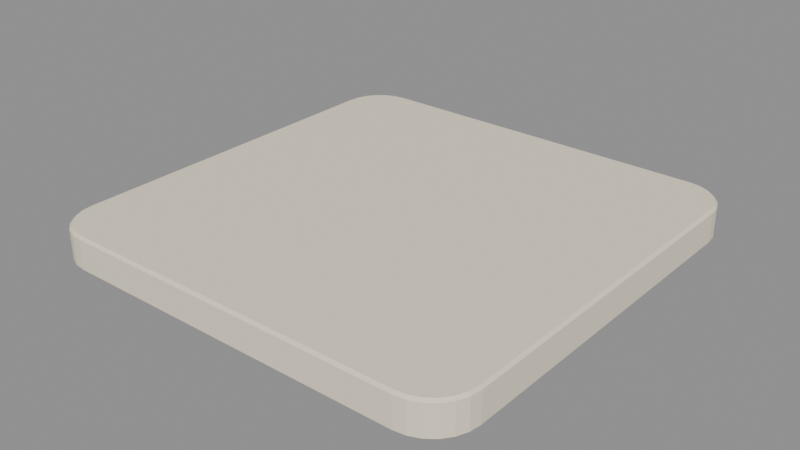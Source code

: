 # Source: model.blend  (saved by Blender 5.2.45; exported with 4.5.12 LTS)
import bpy
from mathutils import Matrix  # noqa: F401  (used for matrix-valued properties, if any)

bpy.ops.wm.read_factory_settings(use_empty=True)
scene = bpy.context.scene
scene.name = 'Scene'

# ---- images (referenced by path relative to the original .blend; pixels are not part of the script)
import os
ASSET_DIR = os.environ.get("B2B_ASSET_DIR", "")  # directory of the original .blend (textures are referenced by path, not embedded)
HERE = os.path.dirname(os.path.abspath(__file__))  # packed textures are extracted next to this script under _unpacked/

def load_image(name, relpath, width, height, colorspace="sRGB"):
    """Load a texture the original file referenced (path relative to the .blend, or extracted next to this script)."""
    p = next((c for c in (os.path.join(HERE, relpath), os.path.join(ASSET_DIR, relpath)) if relpath and os.path.exists(c)), "")
    if p:
        img = bpy.data.images.load(p, check_existing=True)
        img.name = name
    else:  # same state as the original file: an image datablock whose file is absent (Cycles renders it pink)
        img = bpy.data.images.new(name, width, height)
        img.source = "FILE"
        img.filepath = "//" + (relpath or name)
    img.colorspace_settings.name = colorspace
    return img
img_palette_png = load_image('palette.png', '_unpacked/palette.cadebe72.png', 2508, 2508, 'sRGB')

# ---- materials (node trees are filled in below, after node groups)
mat_sharedpalette_v001 = bpy.data.materials.new('SharedPalette_v001')

# ---- material node trees
mat_sharedpalette_v001.use_nodes = True; mat_sharedpalette_v001.node_tree.nodes.clear()
_N = mat_sharedpalette_v001.node_tree.nodes; _L = mat_sharedpalette_v001.node_tree.links
n0 = _N.new('ShaderNodeBsdfPrincipled'); n0.name = 'Principled BSDF'; n0.location = (-200, 100)
n0.inputs[2].default_value = 0.8
n0.inputs[10].default_value = 0.005
n1 = _N.new('ShaderNodeOutputMaterial'); n1.name = 'Material Output'; n1.location = (200, 100)
n2 = _N.new('ShaderNodeTexImage'); n2.name = 'Image Texture'; n2.location = (0, 0)
n2.image = img_palette_png
n2.interpolation = 'Closest'
n2.extension = 'EXTEND'
_L.new(n0.outputs[0], n1.inputs[0])
_L.new(n2.outputs[0], n0.inputs[0])
n1.is_active_output = True

# ---- meshes
me_com_01_rounded_base_direct = bpy.data.meshes.new('COM-01 Rounded Base Direct')
me_com_01_rounded_base_direct.from_pydata([(0.988, 0.8, 0.0), (0.9816, 0.8487, 0.0), (0.9628, 0.894, 0.0), (0.9329, 0.9329, 0.0), (0.894, 0.9628, 0.0), (0.8487, 0.9816, 0.0), (0.8, 0.988, 0.0), (-0.8, 0.988, 0.0), (-0.8487, 0.9816, 0.0), (-0.894, 0.9628, 0.0), (-0.9329, 0.9329, 0.0), (-0.9628, 0.894, 0.0), (-0.9816, 0.8487, 0.0), (-0.988, 0.8, 0.0), (-0.988, -0.8, 0.0), (-0.9816, -0.8487, 0.0), (-0.9628, -0.894, 0.0), (-0.9329, -0.9329, 0.0), (-0.894, -0.9628, 0.0), (-0.8487, -0.9816, 0.0), (-0.8, -0.988, 0.0), (0.8, -0.988, 0.0), (0.8487, -0.9816, 0.0), (0.894, -0.9628, 0.0), (0.9329, -0.9329, 0.0), (0.9628, -0.894, 0.0), (0.9816, -0.8487, 0.0), (0.988, -0.8, 0.0), (1.0, 0.8, 0.012), (0.9932, 0.8518, 0.012), (0.9732, 0.9, 0.012), (0.9414, 0.9414, 0.012), (0.9, 0.9732, 0.012), (0.8518, 0.9932, 0.012), (0.8, 1.0, 0.012), (-0.8, 1.0, 0.012), (-0.8518, 0.9932, 0.012), (-0.9, 0.9732, 0.012), (-0.9414, 0.9414, 0.012), (-0.9732, 0.9, 0.012), (-0.9932, 0.8518, 0.012), (-1.0, 0.8, 0.012), (-1.0, -0.8, 0.012), (-0.9932, -0.8518, 0.012), (-0.9732, -0.9, 0.012), (-0.9414, -0.9414, 0.012), (-0.9, -0.9732, 0.012), (-0.8518, -0.9932, 0.012), (-0.8, -1.0, 0.012), (0.8, -1.0, 0.012), (0.8518, -0.9932, 0.012), (0.9, -0.9732, 0.012), (0.9414, -0.9414, 0.012), (0.9732, -0.9, 0.012), (0.9932, -0.8518, 0.012), (1.0, -0.8, 0.012), (1.0, 0.8, 0.148), (0.9932, 0.8518, 0.148), (0.9732, 0.9, 0.148), (0.9414, 0.9414, 0.148), (0.9, 0.9732, 0.148), (0.8518, 0.9932, 0.148), (0.8, 1.0, 0.148), (-0.8, 1.0, 0.148), (-0.8518, 0.9932, 0.148), (-0.9, 0.9732, 0.148), (-0.9414, 0.9414, 0.148), (-0.9732, 0.9, 0.148), (-0.9932, 0.8518, 0.148), (-1.0, 0.8, 0.148), (-1.0, -0.8, 0.148), (-0.9932, -0.8518, 0.148), (-0.9732, -0.9, 0.148), (-0.9414, -0.9414, 0.148), (-0.9, -0.9732, 0.148), (-0.8518, -0.9932, 0.148), (-0.8, -1.0, 0.148), (0.8, -1.0, 0.148), (0.8518, -0.9932, 0.148), (0.9, -0.9732, 0.148), (0.9414, -0.9414, 0.148), (0.9732, -0.9, 0.148), (0.9932, -0.8518, 0.148), (1.0, -0.8, 0.148), (0.988, 0.8, 0.16), (0.9816, 0.8487, 0.16), (0.9628, 0.894, 0.16), (0.9329, 0.9329, 0.16), (0.894, 0.9628, 0.16), (0.8487, 0.9816, 0.16), (0.8, 0.988, 0.16), (-0.8, 0.988, 0.16), (-0.8487, 0.9816, 0.16), (-0.894, 0.9628, 0.16), (-0.9329, 0.9329, 0.16), (-0.9628, 0.894, 0.16), (-0.9816, 0.8487, 0.16), (-0.988, 0.8, 0.16), (-0.988, -0.8, 0.16), (-0.9816, -0.8487, 0.16), (-0.9628, -0.894, 0.16), (-0.9329, -0.9329, 0.16), (-0.894, -0.9628, 0.16), (-0.8487, -0.9816, 0.16), (-0.8, -0.988, 0.16), (0.8, -0.988, 0.16), (0.8487, -0.9816, 0.16), (0.894, -0.9628, 0.16), (0.9329, -0.9329, 0.16), (0.9628, -0.894, 0.16), (0.9816, -0.8487, 0.16), (0.988, -0.8, 0.16)], [], [(0, 13, 6), (0, 29, 28), (1, 30, 29), (2, 31, 30), (4, 31, 3), (5, 32, 4), (6, 33, 5), (7, 34, 6), (7, 36, 35), (8, 37, 36), (9, 38, 37), (11, 38, 10), (12, 39, 11), (13, 40, 12), (14, 41, 13), (14, 43, 42), (15, 44, 43), (16, 45, 44), (18, 45, 17), (19, 46, 18), (20, 47, 19), (21, 48, 20), (21, 50, 49), (22, 51, 50), (23, 52, 51), (25, 52, 24), (26, 53, 25), (27, 54, 26), (0, 55, 27), (29, 56, 28), (30, 57, 29), (31, 58, 30), (32, 59, 31), (33, 60, 32), (34, 61, 33), (35, 62, 34), (36, 63, 35), (37, 64, 36), (38, 65, 37), (39, 66, 38), (40, 67, 39), (41, 68, 40), (42, 69, 41), (43, 70, 42), (44, 71, 43), (45, 72, 44), (46, 73, 45), (47, 74, 46), (48, 75, 47), (49, 76, 48), (50, 77, 49), (51, 78, 50), (52, 79, 51), (53, 80, 52), (54, 81, 53), (55, 82, 54), (28, 83, 55), (57, 84, 56), (58, 85, 57), (59, 86, 58), (59, 88, 87), (60, 89, 88), (61, 90, 89), (63, 90, 62), (64, 91, 63), (65, 92, 64), (66, 93, 65), (66, 95, 94), (67, 96, 95), (68, 97, 96), (70, 97, 69), (71, 98, 70), (72, 99, 71), (73, 100, 72), (73, 102, 101), (74, 103, 102), (75, 104, 103), (77, 104, 76), (78, 105, 77), (79, 106, 78), (80, 107, 79), (80, 109, 108), (81, 110, 109), (82, 111, 110), (56, 111, 83), (111, 98, 105), (0, 27, 21), (27, 26, 22), (26, 25, 24), (24, 23, 22), (22, 21, 27), (21, 20, 0), (20, 19, 16), (19, 18, 16), (18, 17, 16), (16, 15, 14), (14, 13, 20), (13, 12, 7), (20, 13, 0), (12, 11, 10), (10, 9, 8), (8, 7, 12), (7, 6, 13), (6, 5, 4), (4, 3, 2), (2, 1, 4), (1, 0, 4), (26, 24, 22), (16, 14, 20), (12, 10, 8), (6, 4, 0), (0, 1, 29), (1, 2, 30), (2, 3, 31), (4, 32, 31), (5, 33, 32), (6, 34, 33), (7, 35, 34), (7, 8, 36), (8, 9, 37), (9, 10, 38), (11, 39, 38), (12, 40, 39), (13, 41, 40), (14, 42, 41), (14, 15, 43), (15, 16, 44), (16, 17, 45), (18, 46, 45), (19, 47, 46), (20, 48, 47), (21, 49, 48), (21, 22, 50), (22, 23, 51), (23, 24, 52), (25, 53, 52), (26, 54, 53), (27, 55, 54), (0, 28, 55), (29, 57, 56), (30, 58, 57), (31, 59, 58), (32, 60, 59), (33, 61, 60), (34, 62, 61), (35, 63, 62), (36, 64, 63), (37, 65, 64), (38, 66, 65), (39, 67, 66), (40, 68, 67), (41, 69, 68), (42, 70, 69), (43, 71, 70), (44, 72, 71), (45, 73, 72), (46, 74, 73), (47, 75, 74), (48, 76, 75), (49, 77, 76), (50, 78, 77), (51, 79, 78), (52, 80, 79), (53, 81, 80), (54, 82, 81), (55, 83, 82), (28, 56, 83), (57, 85, 84), (58, 86, 85), (59, 87, 86), (59, 60, 88), (60, 61, 89), (61, 62, 90), (63, 91, 90), (64, 92, 91), (65, 93, 92), (66, 94, 93), (66, 67, 95), (67, 68, 96), (68, 69, 97), (70, 98, 97), (71, 99, 98), (72, 100, 99), (73, 101, 100), (73, 74, 102), (74, 75, 103), (75, 76, 104), (77, 105, 104), (78, 106, 105), (79, 107, 106), (80, 108, 107), (80, 81, 109), (81, 82, 110), (82, 83, 111), (56, 84, 111), (111, 84, 90), (84, 85, 89), (85, 86, 87), (87, 88, 89), (89, 90, 84), (90, 91, 111), (91, 92, 95), (92, 93, 95), (93, 94, 95), (95, 96, 97), (97, 98, 91), (98, 99, 104), (91, 98, 111), (99, 100, 101), (101, 102, 103), (103, 104, 99), (104, 105, 98), (105, 106, 107), (107, 108, 109), (109, 110, 107), (110, 111, 107), (85, 87, 89), (95, 97, 91), (99, 101, 103), (105, 107, 111)])
_uv = me_com_01_rounded_base_direct.uv_layers.new(name='PaletteUV')
_uv.uv.foreach_set('vector', [0.01575, 0.578, 0.01575, 0.578, 0.01575, 0.578, 0.01575, 0.578, 0.01575, 0.578, 0.01575, 0.578, 0.01575, 0.578, 0.01575, 0.578, 0.01575, 0.578, 0.01575, 0.578, 0.01575, 0.578, 0.01575, 0.578, 0.01575, 0.578, 0.01575, 0.578, 0.01575, 0.578, 0.01575, 0.578, 0.01575, 0.578, 0.01575, 0.578, 0.01575, 0.578, 0.01575, 0.578, 0.01575, 0.578, 0.01575, 0.578, 0.01575, 0.578, 0.01575, 0.578, 0.01575, 0.578, 0.01575, 0.578, 0.01575, 0.578, 0.01575, 0.578, 0.01575, 0.578, 0.01575, 0.578, 0.01575, 0.578, 0.01575, 0.578, 0.01575, 0.578, 0.01575, 0.578, 0.01575, 0.578, 0.01575, 0.578, 0.01575, 0.578, 0.01575, 0.578, 0.01575, 0.578, 0.01575, 0.578, 0.01575, 0.578, 0.01575, 0.578, 0.01575, 0.578, 0.01575, 0.578, 0.01575, 0.578, 0.01575, 0.578, 0.01575, 0.578, 0.01575, 0.578, 0.01575, 0.578, 0.01575, 0.578, 0.01575, 0.578, 0.01575, 0.578, 0.01575, 0.578, 0.01575, 0.578, 0.01575, 0.578, 0.01575, 0.578, 0.01575, 0.578, 0.01575, 0.578, 0.01575, 0.578, 0.01575, 0.578, 0.01575, 0.578, 0.01575, 0.578, 0.01575, 0.578, 0.01575, 0.578, 0.01575, 0.578, 0.01575, 0.578, 0.01575, 0.578, 0.01575, 0.578, 0.01575, 0.578, 0.01575, 0.578, 0.01575, 0.578, 0.01575, 0.578, 0.01575, 0.578, 0.01575, 0.578, 0.01575, 0.578, 0.01575, 0.578, 0.01575, 0.578, 0.01575, 0.578, 0.01575, 0.578, 0.01575, 0.578, 0.01575, 0.578, 0.01575, 0.578, 0.01575, 0.578, 0.01575, 0.578, 0.01575, 0.578, 0.01575, 0.578, 0.01575, 0.578, 0.01575, 0.578, 0.01575, 0.578, 0.01575, 0.578, 0.01575, 0.578, 0.01575, 0.578, 0.01575, 0.578, 0.01575, 0.578, 0.01575, 0.578, 0.01575, 0.578, 0.01575, 0.578, 0.01575, 0.578, 0.01575, 0.578, 0.01575, 0.578, 0.01575, 0.578, 0.01575, 0.578, 0.01575, 0.578, 0.01575, 0.578, 0.01575, 0.578, 0.01575, 0.578, 0.01575, 0.578, 0.01575, 0.578, 0.01575, 0.578, 0.01575, 0.578, 0.01575, 0.578, 0.01575, 0.578, 0.01575, 0.578, 0.01575, 0.578, 0.01575, 0.578, 0.01575, 0.578, 0.01575, 0.578, 0.01575, 0.578, 0.01575, 0.578, 0.01575, 0.578, 0.01575, 0.578, 0.01575, 0.578, 0.01575, 0.578, 0.01575, 0.578, 0.01575, 0.578, 0.01575, 0.578, 0.01575, 0.578, 0.01575, 0.578, 0.01575, 0.578, 0.01575, 0.578, 0.01575, 0.578, 0.01575, 0.578, 0.01575, 0.578, 0.01575, 0.578, 0.01575, 0.578, 0.01575, 0.578, 0.01575, 0.578, 0.01575, 0.578, 0.01575, 0.578, 0.01575, 0.578, 0.01575, 0.578, 0.01575, 0.578, 0.01575, 0.578, 0.01575, 0.578, 0.01575, 0.578, 0.01575, 0.578, 0.01575, 0.578, 0.01575, 0.578, 0.01575, 0.578, 0.01575, 0.578, 0.01575, 0.578, 0.01575, 0.578, 0.01575, 0.578, 0.01575, 0.578, 0.01575, 0.578, 0.01575, 0.578, 0.01575, 0.578, 0.01575, 0.578, 0.01575, 0.578, 0.01575, 0.578, 0.01575, 0.578, 0.01575, 0.578, 0.01575, 0.578, 0.01575, 0.578, 0.01575, 0.578, 0.01575, 0.578, 0.01575, 0.578, 0.01575, 0.578, 0.01575, 0.578, 0.01575, 0.578, 0.01575, 0.578, 0.01575, 0.578, 0.01575, 0.578, 0.01575, 0.578, 0.01575, 0.578, 0.01575, 0.578, 0.01575, 0.578, 0.01575, 0.578, 0.01575, 0.578, 0.01575, 0.578, 0.01575, 0.578, 0.01575, 0.578, 0.01575, 0.578, 0.01575, 0.578, 0.01575, 0.578, 0.01575, 0.578, 0.01575, 0.578, 0.01575, 0.578, 0.01575, 0.578, 0.01575, 0.578, 0.01575, 0.578, 0.01575, 0.578, 0.01575, 0.578, 0.01575, 0.578, 0.01575, 0.578, 0.01575, 0.578, 0.01575, 0.578, 0.01575, 0.578, 0.01575, 0.578, 0.01575, 0.578, 0.01575, 0.578, 0.01575, 0.578, 0.01575, 0.578, 0.01575, 0.578, 0.01575, 0.578, 0.01575, 0.578, 0.01575, 0.578, 0.01575, 0.578, 0.01575, 0.578, 0.01575, 0.578, 0.01575, 0.578, 0.01575, 0.578, 0.01575, 0.578, 0.01575, 0.578, 0.01575, 0.578, 0.01575, 0.578, 0.01575, 0.578, 0.01575, 0.578, 0.01575, 0.578, 0.01575, 0.578, 0.01575, 0.578, 0.01575, 0.578, 0.01575, 0.578, 0.01575, 0.578, 0.01575, 0.578, 0.01575, 0.578, 0.01575, 0.578, 0.01575, 0.578, 0.01575, 0.578, 0.01575, 0.578, 0.01575, 0.578, 0.01575, 0.578, 0.01575, 0.578, 0.01575, 0.578, 0.01575, 0.578, 0.01575, 0.578, 0.01575, 0.578, 0.01575, 0.578, 0.01575, 0.578, 0.01575, 0.578, 0.01575, 0.578, 0.01575, 0.578, 0.01575, 0.578, 0.01575, 0.578, 0.01575, 0.578, 0.01575, 0.578, 0.01575, 0.578, 0.01575, 0.578, 0.01575, 0.578, 0.01575, 0.578, 0.01575, 0.578, 0.01575, 0.578, 0.01575, 0.578, 0.01575, 0.578, 0.01575, 0.578, 0.01575, 0.578, 0.01575, 0.578, 0.01575, 0.578, 0.01575, 0.578, 0.01575, 0.578, 0.01575, 0.578, 0.01575, 0.578, 0.01575, 0.578, 0.01575, 0.578, 0.01575, 0.578, 0.01575, 0.578, 0.01575, 0.578, 0.01575, 0.578, 0.01575, 0.578, 0.01575, 0.578, 0.01575, 0.578, 0.01575, 0.578, 0.01575, 0.578, 0.01575, 0.578, 0.01575, 0.578, 0.01575, 0.578, 0.01575, 0.578, 0.01575, 0.578, 0.01575, 0.578, 0.01575, 0.578, 0.01575, 0.578, 0.01575, 0.578, 0.01575, 0.578, 0.01575, 0.578, 0.01575, 0.578, 0.01575, 0.578, 0.01575, 0.578, 0.01575, 0.578, 0.01575, 0.578, 0.01575, 0.578, 0.01575, 0.578, 0.01575, 0.578, 0.01575, 0.578, 0.01575, 0.578, 0.01575, 0.578, 0.01575, 0.578, 0.01575, 0.578, 0.01575, 0.578, 0.01575, 0.578, 0.01575, 0.578, 0.01575, 0.578, 0.01575, 0.578, 0.01575, 0.578, 0.01575, 0.578, 0.01575, 0.578, 0.01575, 0.578, 0.01575, 0.578, 0.01575, 0.578, 0.01575, 0.578, 0.01575, 0.578, 0.01575, 0.578, 0.01575, 0.578, 0.01575, 0.578, 0.01575, 0.578, 0.01575, 0.578, 0.01575, 0.578, 0.01575, 0.578, 0.01575, 0.578, 0.01575, 0.578, 0.01575, 0.578, 0.01575, 0.578, 0.01575, 0.578, 0.01575, 0.578, 0.01575, 0.578, 0.01575, 0.578, 0.01575, 0.578, 0.01575, 0.578, 0.01575, 0.578, 0.01575, 0.578, 0.01575, 0.578, 0.01575, 0.578, 0.01575, 0.578, 0.01575, 0.578, 0.01575, 0.578, 0.01575, 0.578, 0.01575, 0.578, 0.01575, 0.578, 0.01575, 0.578, 0.01575, 0.578, 0.01575, 0.578, 0.01575, 0.578, 0.01575, 0.578, 0.01575, 0.578, 0.01575, 0.578, 0.01575, 0.578, 0.01575, 0.578, 0.01575, 0.578, 0.01575, 0.578, 0.01575, 0.578, 0.01575, 0.578, 0.01575, 0.578, 0.01575, 0.578, 0.01575, 0.578, 0.01575, 0.578, 0.01575, 0.578, 0.01575, 0.578, 0.01575, 0.578, 0.01575, 0.578, 0.01575, 0.578, 0.01575, 0.578, 0.01575, 0.578, 0.01575, 0.578, 0.01575, 0.578, 0.01575, 0.578, 0.01575, 0.578, 0.01575, 0.578, 0.01575, 0.578, 0.01575, 0.578, 0.01575, 0.578, 0.01575, 0.578, 0.01575, 0.578, 0.01575, 0.578, 0.01575, 0.578, 0.01575, 0.578, 0.01575, 0.578, 0.01575, 0.578, 0.01575, 0.578, 0.01575, 0.578, 0.01575, 0.578, 0.01575, 0.578, 0.01575, 0.578, 0.01575, 0.578, 0.01575, 0.578, 0.01575, 0.578, 0.01575, 0.578, 0.01575, 0.578, 0.01575, 0.578, 0.01575, 0.578, 0.01575, 0.578, 0.01575, 0.578, 0.01575, 0.578, 0.01575, 0.578, 0.01575, 0.578, 0.01575, 0.578, 0.01575, 0.578, 0.01575, 0.578, 0.01575, 0.578, 0.01575, 0.578, 0.01575, 0.578, 0.01575, 0.578, 0.01575, 0.578, 0.01575, 0.578, 0.01575, 0.578, 0.01575, 0.578, 0.01575, 0.578, 0.01575, 0.578, 0.01575, 0.578, 0.01575, 0.578, 0.01575, 0.578, 0.01575, 0.578, 0.01575, 0.578, 0.01575, 0.578, 0.01575, 0.578, 0.01575, 0.578, 0.01575, 0.578, 0.01575, 0.578, 0.01575, 0.578, 0.01575, 0.578, 0.01575, 0.578, 0.01575, 0.578, 0.01575, 0.578, 0.01575, 0.578, 0.01575, 0.578, 0.01575, 0.578, 0.01575, 0.578, 0.01575, 0.578, 0.01575, 0.578, 0.01575, 0.578, 0.01575, 0.578, 0.01575, 0.578, 0.01575, 0.578, 0.01575, 0.578, 0.01575, 0.578, 0.01575, 0.578, 0.01575, 0.578, 0.01575, 0.578, 0.01575, 0.578, 0.01575, 0.578, 0.01575, 0.578, 0.01575, 0.578, 0.01575, 0.578, 0.01575, 0.578, 0.01575, 0.578, 0.01575, 0.578, 0.01575, 0.578, 0.01575, 0.578, 0.01575, 0.578, 0.01575, 0.578, 0.01575, 0.578, 0.01575, 0.578, 0.01575, 0.578, 0.01575, 0.578, 0.01575, 0.578, 0.01575, 0.578, 0.01575, 0.578, 0.01575, 0.578, 0.01575, 0.578, 0.01575, 0.578, 0.01575, 0.578, 0.01575, 0.578, 0.01575, 0.578, 0.01575, 0.578, 0.01575, 0.578, 0.01575, 0.578, 0.01575, 0.578, 0.01575, 0.578, 0.01575, 0.578, 0.01575, 0.578, 0.01575, 0.578, 0.01575, 0.578, 0.01575, 0.578, 0.01575, 0.578, 0.01575, 0.578, 0.01575, 0.578, 0.01575, 0.578, 0.01575, 0.578, 0.01575, 0.578, 0.01575, 0.578, 0.01575, 0.578, 0.01575, 0.578, 0.01575, 0.578, 0.01575, 0.578, 0.01575, 0.578, 0.01575, 0.578, 0.01575, 0.578, 0.01575, 0.578, 0.01575, 0.578, 0.01575, 0.578, 0.01575, 0.578, 0.01575, 0.578, 0.01575, 0.578, 0.01575, 0.578, 0.01575, 0.578, 0.01575, 0.578, 0.01575, 0.578, 0.01575, 0.578, 0.01575, 0.578, 0.01575, 0.578, 0.01575, 0.578, 0.01575, 0.578, 0.01575, 0.578, 0.01575, 0.578, 0.01575, 0.578, 0.01575, 0.578, 0.01575, 0.578, 0.01575, 0.578, 0.01575, 0.578, 0.01575, 0.578, 0.01575, 0.578, 0.01575, 0.578, 0.01575, 0.578, 0.01575, 0.578, 0.01575, 0.578, 0.01575, 0.578, 0.01575, 0.578, 0.01575, 0.578, 0.01575, 0.578, 0.01575, 0.578, 0.01575, 0.578, 0.01575, 0.578, 0.01575, 0.578, 0.01575, 0.578, 0.01575, 0.578, 0.01575, 0.578, 0.01575, 0.578, 0.01575, 0.578, 0.01575, 0.578, 0.01575, 0.578, 0.01575, 0.578, 0.01575, 0.578, 0.01575, 0.578, 0.01575, 0.578, 0.01575, 0.578, 0.01575, 0.578, 0.01575, 0.578, 0.01575, 0.578, 0.01575, 0.578, 0.01575, 0.578, 0.01575, 0.578, 0.01575, 0.578, 0.01575, 0.578, 0.01575, 0.578, 0.01575, 0.578, 0.01575, 0.578, 0.01575, 0.578, 0.01575, 0.578, 0.01575, 0.578, 0.01575, 0.578, 0.01575, 0.578, 0.01575, 0.578, 0.01575, 0.578, 0.01575, 0.578, 0.01575, 0.578, 0.01575, 0.578, 0.01575, 0.578, 0.01575, 0.578, 0.01575, 0.578, 0.01575, 0.578, 0.01575, 0.578, 0.01575, 0.578, 0.01575, 0.578, 0.01575, 0.578, 0.01575, 0.578, 0.01575, 0.578, 0.01575, 0.578, 0.01575, 0.578, 0.01575, 0.578, 0.01575, 0.578, 0.01575, 0.578, 0.01575, 0.578, 0.01575, 0.578, 0.01575, 0.578, 0.01575, 0.578, 0.01575, 0.578, 0.01575, 0.578, 0.01575, 0.578, 0.01575, 0.578, 0.01575, 0.578, 0.01575, 0.578, 0.01575, 0.578, 0.01575, 0.578, 0.01575, 0.578, 0.01575, 0.578, 0.01575, 0.578, 0.01575, 0.578, 0.01575, 0.578, 0.01575, 0.578, 0.01575, 0.578, 0.01575, 0.578, 0.01575, 0.578, 0.01575, 0.578, 0.01575, 0.578, 0.01575, 0.578, 0.01575, 0.578, 0.01575, 0.578, 0.01575, 0.578, 0.01575, 0.578, 0.01575, 0.578, 0.01575, 0.578, 0.01575, 0.578, 0.01575, 0.578, 0.01575, 0.578, 0.01575, 0.578, 0.01575, 0.578, 0.01575, 0.578, 0.01575, 0.578, 0.01575, 0.578, 0.01575, 0.578, 0.01575, 0.578, 0.01575, 0.578, 0.01575, 0.578, 0.01575, 0.578, 0.01575, 0.578, 0.01575, 0.578, 0.01575, 0.578, 0.01575, 0.578, 0.01575, 0.578, 0.01575, 0.578, 0.01575, 0.578, 0.01575, 0.578, 0.01575, 0.578, 0.01575, 0.578, 0.01575, 0.578, 0.01575, 0.578, 0.01575, 0.578, 0.01575, 0.578, 0.01575, 0.578, 0.01575, 0.578, 0.01575, 0.578, 0.01575, 0.578, 0.01575, 0.578, 0.01575, 0.578, 0.01575, 0.578, 0.01575, 0.578, 0.01575, 0.578, 0.01575, 0.578, 0.01575, 0.578, 0.01575, 0.578, 0.01575, 0.578, 0.01575, 0.578, 0.01575, 0.578, 0.01575, 0.578, 0.01575, 0.578, 0.01575, 0.578, 0.01575, 0.578, 0.01575, 0.578, 0.01575, 0.578, 0.01575, 0.578, 0.01575, 0.578, 0.01575, 0.578, 0.01575, 0.578, 0.01575, 0.578, 0.01575, 0.578, 0.01575, 0.578, 0.01575, 0.578, 0.01575, 0.578, 0.01575, 0.578, 0.01575, 0.578, 0.01575, 0.578, 0.01575, 0.578])
me_com_01_rounded_base_direct.materials.append(mat_sharedpalette_v001)
me_com_01_rounded_base_direct.update()

# ---- objects
ob_com_01_rounded_base_direct = bpy.data.objects.new('COM-01 Rounded Base Direct', me_com_01_rounded_base_direct)

# ---- transforms, parenting, visibility, modifiers, constraints
ob_com_01_rounded_base_direct.location = (0.0, 0.0, 0.0)

# ---- collection membership
scene.collection.objects.link(ob_com_01_rounded_base_direct)

# ---- scene / render settings (as saved in the file)
scene.frame_start = 1; scene.frame_end = 250; scene.frame_set(1)
scene.render.engine = 'BLENDER_EEVEE_NEXT'
scene.render.bake_bias = 0.0
scene.render.bake_samples = 0
scene.render.compositor_device = 'GPU'
scene.eevee.use_volume_custom_range = False
scene.eevee.fast_gi_thickness_near = 0.1
scene.eevee.fast_gi_thickness_far = 0.0
scene.eevee.ray_tracing_options.screen_trace_thickness = 0.1
bpy.context.view_layer.update()

# ---- added for rendering (the .blend has no active camera and no usable light): camera, sun + grey world if the file has none
cam_auto = bpy.data.cameras.new('AutoCamera')
cam_auto.lens = 50.0
cam_auto.sensor_width = 36.0
cam_auto.clip_end = 1000.0
ob_auto_camera = bpy.data.objects.new('AutoCamera', cam_auto)
scene.collection.objects.link(ob_auto_camera)
ob_auto_camera.location = (2.62111, -3.14534, 2.17689)
ob_auto_camera.rotation_euler = (1.09748, -7.21219e-08, 0.694738)
scene.camera = ob_auto_camera
light_auto_sun = bpy.data.lights.new('AutoSun', 'SUN')
light_auto_sun.energy = 3.0
light_auto_sun.angle = 0.0523599
ob_auto_sun = bpy.data.objects.new('AutoSun', light_auto_sun)
scene.collection.objects.link(ob_auto_sun)
ob_auto_sun.rotation_euler = (0.872665, 0.174533, 0.523599)
if scene.world is None:
    world_auto = bpy.data.worlds.new('AutoWorld')
    world_auto.color = (0.3, 0.3, 0.3)
    scene.world = world_auto
bpy.context.view_layer.update()
